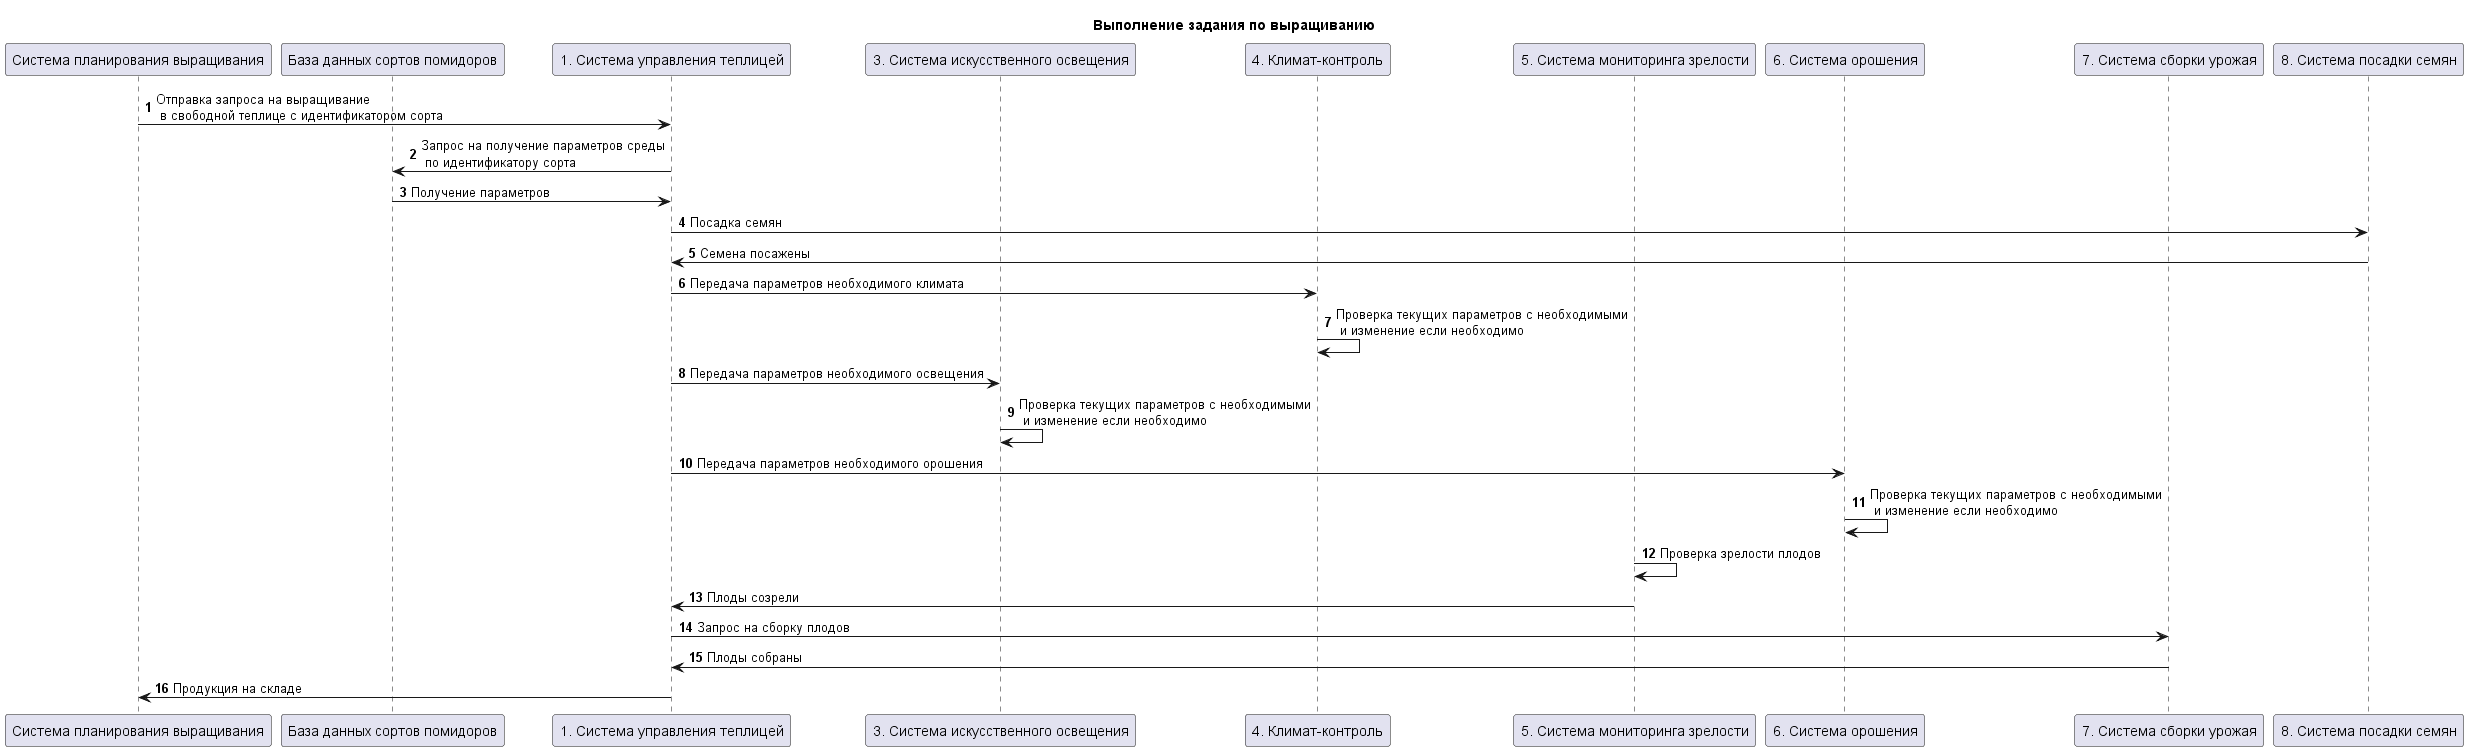

The diagram above was rendered by PlantUML. Its source (embedded in the PNG):
@startuml "usecases"

title "Выполнение задания по выращиванию"

participant "Система планирования выращивания" as growing_manager_system
participant "База данных сортов помидоров" as tomato_db
participant "1. Система управления теплицей" as greenhouse_manager_system
participant "3. Система искусственного освещения" as lighting_system
participant "4. Климат-контроль" as climate_control
participant "5. Система мониторинга зрелости" as maturity_monitoring_system
participant "6. Система орошения" as irrigation_system
participant "7. Система сборки урожая" as harvest_system
participant "8. Система посадки семян" as seed_planting_system

autonumber

growing_manager_system -> greenhouse_manager_system: Отправка запроса на выращивание\n в свободной теплице с идентификатором сорта

greenhouse_manager_system -> tomato_db: Запрос на получение параметров среды\n по идентификатору сорта
tomato_db -> greenhouse_manager_system: Получение параметров

greenhouse_manager_system -> seed_planting_system: Посадка семян
seed_planting_system -> greenhouse_manager_system: Семена посажены

greenhouse_manager_system -> climate_control: Передача параметров необходимого климата
climate_control -> climate_control: Проверка текущих параметров с необходимыми\n и изменение если необходимо

greenhouse_manager_system -> lighting_system: Передача параметров необходимого освещения
lighting_system -> lighting_system: Проверка текущих параметров с необходимыми\n и изменение если необходимо

greenhouse_manager_system -> irrigation_system: Передача параметров необходимого орошения
irrigation_system -> irrigation_system: Проверка текущих параметров с необходимыми\n и изменение если необходимо

maturity_monitoring_system -> maturity_monitoring_system: Проверка зрелости плодов
maturity_monitoring_system -> greenhouse_manager_system: Плоды созрели

greenhouse_manager_system -> harvest_system: Запрос на сборку плодов
harvest_system -> greenhouse_manager_system: Плоды собраны

greenhouse_manager_system -> growing_manager_system: Продукция на складе

@enduml